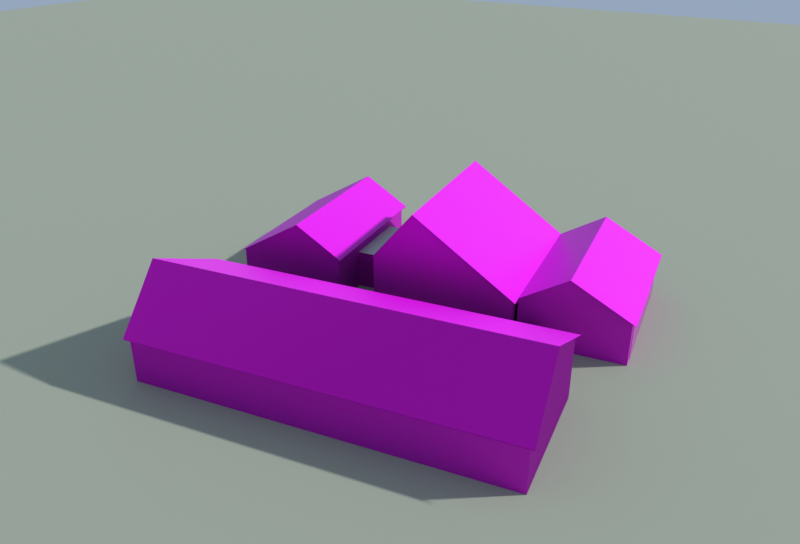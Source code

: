 # Source: jianshanyuan.blend  (saved by Blender 5.1.30; exported with 4.5.12 LTS)
import bpy
from mathutils import Matrix  # noqa: F401  (used for matrix-valued properties, if any)

bpy.ops.wm.read_factory_settings(use_empty=True)
scene = bpy.context.scene
scene.name = 'Scene'

# ---- collections
col_x = bpy.data.collections.new('见山园'); scene.collection.children.link(col_x)
col_preview = bpy.data.collections.new('_preview'); scene.collection.children.link(col_preview)

# ---- images (referenced by path relative to the original .blend; pixels are not part of the script)
import os
ASSET_DIR = os.environ.get("B2B_ASSET_DIR", "")  # directory of the original .blend (textures are referenced by path, not embedded)
HERE = os.path.dirname(os.path.abspath(__file__))  # packed textures are extracted next to this script under _unpacked/

def load_image(name, relpath, width, height, colorspace="sRGB"):
    """Load a texture the original file referenced (path relative to the .blend, or extracted next to this script)."""
    p = next((c for c in (os.path.join(HERE, relpath), os.path.join(ASSET_DIR, relpath)) if relpath and os.path.exists(c)), "")
    if p:
        img = bpy.data.images.load(p, check_existing=True)
        img.name = name
    else:  # same state as the original file: an image datablock whose file is absent (Cycles renders it pink)
        img = bpy.data.images.new(name, width, height)
        img.source = "FILE"
        img.filepath = "//" + (relpath or name)
    img.colorspace_settings.name = colorspace
    return img
img_js_wall_jpg = load_image('js_wall.jpg', 'textures/js_wall.jpg', 1024, 1024, 'sRGB')
img_js_wall_n_jpg = load_image('js_wall_n.jpg', 'textures/js_wall_n.jpg', 1024, 1024, 'Non-Color')
img_metal_roof_jpg = load_image('metal_roof.jpg', 'textures/metal_roof.jpg', 1024, 1024, 'sRGB')
img_metal_roof_n_jpg = load_image('metal_roof_n.jpg', 'textures/metal_roof_n.jpg', 1024, 1024, 'Non-Color')
img_gym_glass_jpg = load_image('gym_glass.jpg', 'textures/gym_glass.jpg', 1024, 1024, 'sRGB')
img_gym_glass_n_jpg = load_image('gym_glass_n.jpg', 'textures/gym_glass_n.jpg', 1024, 1024, 'Non-Color')
img_glass_dark_jpg = load_image('glass_dark.jpg', 'textures/glass_dark.jpg', 1024, 1024, 'sRGB')
img_glass_dark_n_jpg = load_image('glass_dark_n.jpg', 'textures/glass_dark_n.jpg', 1024, 1024, 'Non-Color')

# ---- materials (node trees are filled in below, after node groups)
mat_js_wall = bpy.data.materials.new('js_wall')
mat_js_wall.use_backface_culling = True
mat_js_wall.diffuse_color = (0.8963, 0.8963, 0.8632, 1.0)
mat_metal_roof = bpy.data.materials.new('metal_roof')
mat_metal_roof.use_backface_culling = True
mat_metal_roof.diffuse_color = (0.1559, 0.2122, 0.2831, 1.0)
mat_gym_glass = bpy.data.materials.new('gym_glass')
mat_gym_glass.use_backface_culling = True
mat_gym_glass.diffuse_color = (0.2747, 0.4072, 0.5089, 1.0)
mat_glass_dark = bpy.data.materials.new('glass_dark')
mat_glass_dark.use_backface_culling = True
mat_glass_dark.diffuse_color = (0.04231, 0.09759, 0.1812, 1.0)
mat_roof_flat = bpy.data.materials.new('roof_flat')
mat_roof_flat.use_backface_culling = True
mat_roof_flat.diffuse_color = (0.4851, 0.4969, 0.4735, 1.0)
mat_ground = bpy.data.materials.new('ground')
mat_ground.use_backface_culling = True
mat_ground.diffuse_color = (0.3663, 0.3968, 0.305, 1.0)

# ---- material node trees
mat_js_wall.use_nodes = True; mat_js_wall.node_tree.nodes.clear()
_N = mat_js_wall.node_tree.nodes; _L = mat_js_wall.node_tree.links
n0 = _N.new('ShaderNodeBsdfPrincipled'); n0.name = 'Principled BSDF'; n0.location = (-200, 100)
n0.inputs[2].default_value = 0.8
n1 = _N.new('ShaderNodeOutputMaterial'); n1.name = 'Material Output'; n1.location = (200, 100)
n2 = _N.new('ShaderNodeTexImage'); n2.name = 'Image Texture'; n2.location = (-400, 200)
n2.image = img_js_wall_jpg
n3 = _N.new('ShaderNodeTexImage'); n3.name = 'Image Texture.001'; n3.location = (0, 0)
n3.image = img_js_wall_n_jpg
n4 = _N.new('ShaderNodeNormalMap'); n4.name = 'Normal Map'; n4.location = (0, 0)
_L.new(n0.outputs[0], n1.inputs[0])
_L.new(n2.outputs[0], n0.inputs[0])
_L.new(n3.outputs[0], n4.inputs[1])
_L.new(n4.outputs[0], n0.inputs[5])
n1.is_active_output = True
mat_metal_roof.use_nodes = True; mat_metal_roof.node_tree.nodes.clear()
_N = mat_metal_roof.node_tree.nodes; _L = mat_metal_roof.node_tree.links
n0 = _N.new('ShaderNodeBsdfPrincipled'); n0.name = 'Principled BSDF'; n0.location = (-200, 100)
n0.inputs[1].default_value = 0.4
n1 = _N.new('ShaderNodeOutputMaterial'); n1.name = 'Material Output'; n1.location = (200, 100)
n2 = _N.new('ShaderNodeTexImage'); n2.name = 'Image Texture'; n2.location = (-400, 200)
n2.image = img_metal_roof_jpg
n3 = _N.new('ShaderNodeTexImage'); n3.name = 'Image Texture.001'; n3.location = (0, 0)
n3.image = img_metal_roof_n_jpg
n4 = _N.new('ShaderNodeNormalMap'); n4.name = 'Normal Map'; n4.location = (0, 0)
_L.new(n0.outputs[0], n1.inputs[0])
_L.new(n2.outputs[0], n0.inputs[0])
_L.new(n3.outputs[0], n4.inputs[1])
_L.new(n4.outputs[0], n0.inputs[5])
n1.is_active_output = True
mat_gym_glass.use_nodes = True; mat_gym_glass.node_tree.nodes.clear()
_N = mat_gym_glass.node_tree.nodes; _L = mat_gym_glass.node_tree.links
n0 = _N.new('ShaderNodeBsdfPrincipled'); n0.name = 'Principled BSDF'; n0.location = (-200, 100)
n0.inputs[1].default_value = 0.3
n0.inputs[2].default_value = 0.2
n1 = _N.new('ShaderNodeOutputMaterial'); n1.name = 'Material Output'; n1.location = (200, 100)
n2 = _N.new('ShaderNodeTexImage'); n2.name = 'Image Texture'; n2.location = (-400, 200)
n2.image = img_gym_glass_jpg
n3 = _N.new('ShaderNodeTexImage'); n3.name = 'Image Texture.001'; n3.location = (0, 0)
n3.image = img_gym_glass_n_jpg
n4 = _N.new('ShaderNodeNormalMap'); n4.name = 'Normal Map'; n4.location = (0, 0)
_L.new(n0.outputs[0], n1.inputs[0])
_L.new(n2.outputs[0], n0.inputs[0])
_L.new(n3.outputs[0], n4.inputs[1])
_L.new(n4.outputs[0], n0.inputs[5])
n1.is_active_output = True
mat_glass_dark.use_nodes = True; mat_glass_dark.node_tree.nodes.clear()
_N = mat_glass_dark.node_tree.nodes; _L = mat_glass_dark.node_tree.links
n0 = _N.new('ShaderNodeBsdfPrincipled'); n0.name = 'Principled BSDF'; n0.location = (-200, 100)
n0.inputs[1].default_value = 0.3
n0.inputs[2].default_value = 0.2
n1 = _N.new('ShaderNodeOutputMaterial'); n1.name = 'Material Output'; n1.location = (200, 100)
n2 = _N.new('ShaderNodeTexImage'); n2.name = 'Image Texture'; n2.location = (-400, 200)
n2.image = img_glass_dark_jpg
n3 = _N.new('ShaderNodeTexImage'); n3.name = 'Image Texture.001'; n3.location = (0, 0)
n3.image = img_glass_dark_n_jpg
n4 = _N.new('ShaderNodeNormalMap'); n4.name = 'Normal Map'; n4.location = (0, 0)
_L.new(n0.outputs[0], n1.inputs[0])
_L.new(n2.outputs[0], n0.inputs[0])
_L.new(n3.outputs[0], n4.inputs[1])
_L.new(n4.outputs[0], n0.inputs[5])
n1.is_active_output = True
mat_roof_flat.use_nodes = True; mat_roof_flat.node_tree.nodes.clear()
_N = mat_roof_flat.node_tree.nodes; _L = mat_roof_flat.node_tree.links
n0 = _N.new('ShaderNodeBsdfPrincipled'); n0.name = 'Principled BSDF'; n0.location = (-200, 100)
n0.inputs[0].default_value = (0.4851, 0.4969, 0.4735, 1.0)
n0.inputs[2].default_value = 0.9
n1 = _N.new('ShaderNodeOutputMaterial'); n1.name = 'Material Output'; n1.location = (200, 100)
_L.new(n0.outputs[0], n1.inputs[0])
n1.is_active_output = True
mat_ground.use_nodes = True; mat_ground.node_tree.nodes.clear()
_N = mat_ground.node_tree.nodes; _L = mat_ground.node_tree.links
n0 = _N.new('ShaderNodeBsdfPrincipled'); n0.name = 'Principled BSDF'; n0.location = (-200, 100)
n0.inputs[0].default_value = (0.3663, 0.3968, 0.305, 1.0)
n0.inputs[2].default_value = 1.0
n1 = _N.new('ShaderNodeOutputMaterial'); n1.name = 'Material Output'; n1.location = (200, 100)
_L.new(n0.outputs[0], n1.inputs[0])
n1.is_active_output = True

# ---- world
world_sky = bpy.data.worlds.new('sky'); scene.world = world_sky
world_sky.use_nodes = True; world_sky.node_tree.nodes.clear()
_N = world_sky.node_tree.nodes; _L = world_sky.node_tree.links
n0 = _N.new('ShaderNodeBackground'); n0.name = 'Background'; n0.location = (-200, 100)
n0.inputs[0].default_value = (0.55, 0.7, 0.92, 1.0)
n0.inputs[1].default_value = 0.55
n1 = _N.new('ShaderNodeOutputWorld'); n1.name = 'World Output'; n1.location = (200, 100)
_L.new(n0.outputs[0], n1.inputs[0])
n1.is_active_output = True

# ---- cameras
cam_cam = bpy.data.cameras.new('cam')
cam_cam.clip_end = 1316.0
cam_cam.lens = 35.0

# ---- lights
light_sun = bpy.data.lights.new('sun', 'SUN')
light_sun.angle = 0.03491
light_sun.energy = 3.0

# ---- meshes
me_x = bpy.data.meshes.new('见山园')
me_x.from_pydata([(15.54, -29.05, 0.0), (6.985, 32.56, 0.0), (6.985, 32.56, 11.0), (15.54, -29.05, 11.0), (-15.8, 29.39, 0.0), (-7.24, -32.22, 0.0), (-7.24, -32.22, 8.5), (-15.8, 29.39, 8.5), (-7.823, 30.5, 17.5), (0.7332, -31.11, 17.5), (-7.92, 31.19, 17.5), (0.8295, -31.8, 17.5), (16.33, -29.65, 10.7), (7.582, 33.35, 10.7), (7.582, 33.35, 10.64), (16.33, -29.65, 10.64), (0.8295, -31.8, 17.44), (-7.92, 31.19, 17.44), (-16.59, 29.99, 7.717), (-7.837, -33.0, 7.717), (-7.837, -33.0, 7.657), (-16.59, 29.99, 7.657), (46.65, 41.4, 0.0), (18.91, 37.55, 0.0), (18.91, 37.55, 7.5), (46.65, 41.4, 7.5), (21.66, 17.74, 0.0), (49.4, 21.59, 0.0), (49.4, 21.59, 9.5), (21.66, 17.74, 9.5), (20.56, 25.66, 14.5), (48.3, 29.51, 14.5), (19.87, 25.56, 14.5), (48.99, 29.61, 14.5), (47.24, 42.19, 7.092), (18.12, 38.14, 7.092), (18.12, 38.14, 7.032), (47.24, 42.19, 7.032), (48.99, 29.61, 14.44), (19.87, 25.56, 14.44), (21.07, 16.95, 9.062), (50.19, 20.99, 9.062), (50.19, 20.99, 9.002), (21.07, 16.95, 9.002), (50.5, 13.66, 0.0), (20.78, 9.537, 0.0), (20.78, 9.537, 12.0), (50.5, 13.66, 12.0), (24.22, -15.23, 0.0), (53.94, -11.1, 0.0), (53.94, -11.1, 9.0), (24.22, -15.23, 9.0), (21.81, 2.108, 21.0), (51.53, 6.235, 21.0), (21.12, 2.012, 21.0), (52.22, 6.331, 21.0), (51.09, 14.45, 11.16), (19.99, 10.13, 11.16), (19.99, 10.13, 11.1), (51.09, 14.45, 11.1), (52.22, 6.331, 20.94), (21.12, 2.012, 20.94), (23.62, -16.02, 8.52), (54.73, -11.7, 8.52), (54.73, -11.7, 8.46), (23.62, -16.02, 8.46), (54.01, -11.59, 0.0), (26.27, -15.45, 0.0), (26.27, -15.45, 8.5), (54.01, -11.59, 8.5), (28.82, -33.77, 0.0), (56.55, -29.92, 0.0), (56.55, -29.92, 8.0), (28.82, -33.77, 8.0), (27.42, -23.69, 13.5), (55.15, -19.84, 13.5), (26.72, -23.79, 13.5), (55.84, -19.74, 13.5), (54.6, -10.8, 8.08), (25.48, -14.85, 8.08), (25.48, -14.85, 8.02), (54.6, -10.8, 8.02), (55.84, -19.74, 13.44), (26.72, -23.79, 13.44), (28.22, -34.56, 7.622), (57.34, -30.52, 7.622), (57.34, -30.52, 7.562), (28.22, -34.56, 7.562), (30.81, -33.55, 0.0), (54.58, -30.25, 0.0), (54.58, -30.25, 6.5), (30.81, -33.55, 6.5), (29.59, 18.84, 0.0), (30.69, 10.91, 0.0), (30.69, 10.91, 7.0), (29.59, 18.84, 7.0), (44.55, 12.84, 0.0), (44.55, 12.84, 7.0), (43.45, 20.76, 0.0), (43.45, 20.76, 7.0), (9.221, 15.0, 0.0), (9.772, 11.04, 0.0), (9.772, 11.04, 4.5), (9.221, 15.0, 4.5), (20.57, 12.54, 0.0), (20.57, 12.54, 4.5), (20.02, 16.5, 0.0), (20.02, 16.5, 4.5), (13.9, -18.68, 0.0), (14.45, -22.64, 0.0), (14.45, -22.64, 4.5), (13.9, -18.68, 4.5), (25.25, -21.14, 0.0), (25.25, -21.14, 4.5), (24.69, -17.18, 0.0), (24.69, -17.18, 4.5)], [], [(0, 1, 2, 3), (4, 5, 6, 7), (1, 4, 7, 8, 2), (3, 9, 6, 5, 0), (10, 11, 12, 13), (14, 15, 16, 17), (18, 19, 11, 10), (17, 16, 20, 21), (22, 23, 24, 25), (26, 27, 28, 29), (23, 26, 29, 30, 24), (25, 31, 28, 27, 22), (32, 33, 34, 35), (36, 37, 38, 39), (40, 41, 33, 32), (39, 38, 42, 43), (44, 45, 46, 47), (48, 49, 50, 51), (45, 48, 51, 52, 46), (47, 53, 50, 49, 44), (54, 55, 56, 57), (58, 59, 60, 61), (62, 63, 55, 54), (61, 60, 64, 65), (66, 67, 68, 69), (70, 71, 72, 73), (67, 70, 73, 74, 68), (69, 75, 72, 71, 66), (76, 77, 78, 79), (80, 81, 82, 83), (84, 85, 77, 76), (83, 82, 86, 87), (88, 89, 90, 91), (92, 93, 94, 95), (93, 96, 97, 94), (96, 98, 99, 97), (98, 92, 95, 99), (95, 94, 97, 99), (100, 101, 102, 103), (101, 104, 105, 102), (104, 106, 107, 105), (106, 100, 103, 107), (103, 102, 105, 107), (108, 109, 110, 111), (109, 112, 113, 110), (112, 114, 115, 113), (114, 108, 111, 115), (111, 110, 113, 115)])
me_x.polygons.foreach_set('material_index', [0, 0, 0, 0, 1, 1, 1, 1, 0, 0, 0, 0, 1, 1, 1, 1, 0, 0, 0, 0, 1, 1, 1, 1, 0, 0, 0, 0, 1, 1, 1, 1, 2, 3, 3, 3, 3, 4, 3, 3, 3, 3, 4, 3, 3, 3, 3, 4])
_uv = me_x.uv_layers.new(name='UVMap')
_uv.uv.foreach_set('vector', [0.0, 0.0, 25.0, 0.0, 25.0, 3.667, 0.0, 3.667, 0.0, 0.0, 25.0, 0.0, 25.0, 2.833, 0.0, 2.833, 0.0, 0.0, 9.2, 0.0, 9.2, 2.833, 5.98, 5.833, 0.0, 3.667, 0.0, 3.667, 5.98, 5.833, 9.2, 2.833, 9.2, 0.0, 0.0, 0.0, -9.7, 8.533, 22.1, 8.533, 22.1, 0.0, -9.7, 0.0, -9.7, 0.0, 22.1, 0.0, 22.1, 8.533, -9.7, 8.533, -9.7, 0.0, 22.1, 0.0, 22.1, 6.562, -9.7, 6.562, -9.7, 6.562, 22.1, 6.562, 22.1, 0.0, -9.7, 0.0, 0.0, 0.0, 11.0, 0.0, 11.0, 2.5, 0.0, 2.5, 0.0, 0.0, 11.0, 0.0, 11.0, 3.167, 0.0, 3.167, 0.0, 0.0, 8.0, 0.0, 8.0, 3.167, 4.8, 4.833, 0.0, 2.5, 0.0, 2.5, 4.8, 4.833, 8.0, 3.167, 8.0, 0.0, 0.0, 0.0, -6.35, 7.351, 8.35, 7.351, 8.35, 0.0, -6.35, 0.0, -6.35, 0.0, 8.35, 0.0, 8.35, 7.351, -6.35, 7.351, -6.35, 0.0, 8.35, 0.0, 8.35, 5.13, -6.35, 5.13, -6.35, 5.13, 8.35, 5.13, 8.35, 0.0, -6.35, 0.0, 0.0, 0.0, 12.0, 0.0, 12.0, 4.0, 0.0, 4.0, 0.0, 0.0, 12.0, 0.0, 12.0, 3.0, 0.0, 3.0, 0.0, 0.0, 10.0, 0.0, 10.0, 3.0, 3.0, 7.0, 0.0, 4.0, 0.0, 4.0, 3.0, 7.0, 10.0, 3.0, 10.0, 0.0, 0.0, 0.0, -7.35, 6.404, 8.35, 6.404, 8.35, 0.0, -7.35, 0.0, -7.35, 0.0, 8.35, 0.0, 8.35, 6.404, -7.35, 6.404, -7.35, 0.0, 8.35, 0.0, 8.35, 11.03, -7.35, 11.03, -7.35, 11.03, 8.35, 11.03, 8.35, 0.0, -7.35, 0.0, 0.0, 0.0, 11.0, 0.0, 11.0, 2.833, 0.0, 2.833, 0.0, 0.0, 11.0, 0.0, 11.0, 2.667, 0.0, 2.667, 0.0, 0.0, 7.4, 0.0, 7.4, 2.667, 3.33, 4.5, 0.0, 2.833, 0.0, 2.833, 3.33, 4.5, 7.4, 2.667, 7.4, 0.0, 0.0, 0.0, -6.35, 5.264, 8.35, 5.264, 8.35, 0.0, -6.35, 0.0, -6.35, 0.0, 8.35, 0.0, 8.35, 5.264, -6.35, 5.264, -6.35, 0.0, 8.35, 0.0, 8.35, 6.181, -6.35, 6.181, -6.35, 6.181, 8.35, 6.181, 8.35, 0.0, -6.35, 0.0, 0.0, 0.0, 4.0, 0.0, 4.0, 1.083, 0.0, 1.083, 0.0, 0.0, 3.0, 0.0, 3.0, 2.0, 0.0, 2.0, 0.0, 0.0, 6.0, 0.0, 6.0, 2.0, 0.0, 2.0, 0.0, 0.0, 3.0, 0.0, 3.0, 2.0, 0.0, 2.0, 0.0, 0.0, 6.0, 0.0, 6.0, 2.0, 0.0, 2.0, -32.21, -3.704, -31.93, -5.685, -28.46, -5.203, -28.74, -3.222, 0.0, 0.0, 2.0, 0.0, 2.0, 1.0, 0.0, 1.0, 0.0, 0.0, 4.0, 0.0, 4.0, 1.0, 0.0, 1.0, 0.0, 0.0, 2.0, 0.0, 2.0, 1.0, 0.0, 1.0, 0.0, 0.0, 4.0, 0.0, 4.0, 1.0, 0.0, 1.0, -37.3, -4.663, -37.16, -5.654, -34.46, -5.279, -34.6, -4.289, 0.0, 0.0, 2.0, 0.0, 2.0, 1.0, 0.0, 1.0, 0.0, 0.0, 4.0, 0.0, 4.0, 1.0, 0.0, 1.0, 0.0, 0.0, 2.0, 0.0, 2.0, 1.0, 0.0, 1.0, 0.0, 0.0, 4.0, 0.0, 4.0, 1.0, 0.0, 1.0, -36.13, -13.08, -35.99, -14.07, -33.29, -13.7, -33.43, -12.71])
me_x.materials.append(mat_js_wall)
me_x.materials.append(mat_metal_roof)
me_x.materials.append(mat_gym_glass)
me_x.materials.append(mat_glass_dark)
me_x.materials.append(mat_roof_flat)
me_x.update()
me_ground = bpy.data.meshes.new('ground')
me_ground.from_pydata([(-434.4, -434.4, -0.02), (434.4, -434.4, -0.02), (434.4, 434.4, -0.02), (-434.4, 434.4, -0.02)], [], [(0, 1, 2, 3)])
me_ground.materials.append(mat_ground)
me_ground.update()

# ---- objects
ob_x = bpy.data.objects.new('见山园', me_x)
ob_ground = bpy.data.objects.new('ground', me_ground)
ob_sun = bpy.data.objects.new('sun', light_sun)
ob_cam = bpy.data.objects.new('cam', cam_cam)

# ---- transforms, parenting, visibility, modifiers, constraints
ob_x.location = (0.0, 0.0, 0.0)
ob_ground.location = (0.0, 0.0, 0.0)
ob_sun.location = (0.0, 0.0, 0.0)
ob_sun.rotation_euler = (0.9979, -2.345e-08, 0.6327)
ob_cam.location = (-79.93, -58.87, 68.19)
ob_cam.rotation_euler = (1.117, -1.485e-08, -1.012)

# ---- collection membership
col_x.objects.link(ob_x)
col_preview.objects.link(ob_ground)
col_preview.objects.link(ob_sun)
col_preview.objects.link(ob_cam)

# ---- scene / render settings (as saved in the file)
scene.camera = ob_cam
scene.frame_start = 1; scene.frame_end = 250; scene.frame_set(1)
scene.render.engine = 'BLENDER_EEVEE_NEXT'
scene.render.image_settings.file_format = 'JPEG'
scene.render.image_settings.color_mode = 'RGB'
scene.render.image_settings.quality = 88
scene.render.resolution_x = 1000
scene.render.resolution_y = 680
scene.render.bake_bias = 0.0
scene.render.bake_samples = 0
scene.cycles.sampling_pattern = 'TABULATED_SOBOL'
scene.eevee.taa_render_samples = 32
scene.eevee.use_volume_custom_range = False
scene.view_settings.view_transform = 'Standard'
bpy.context.view_layer.update()
